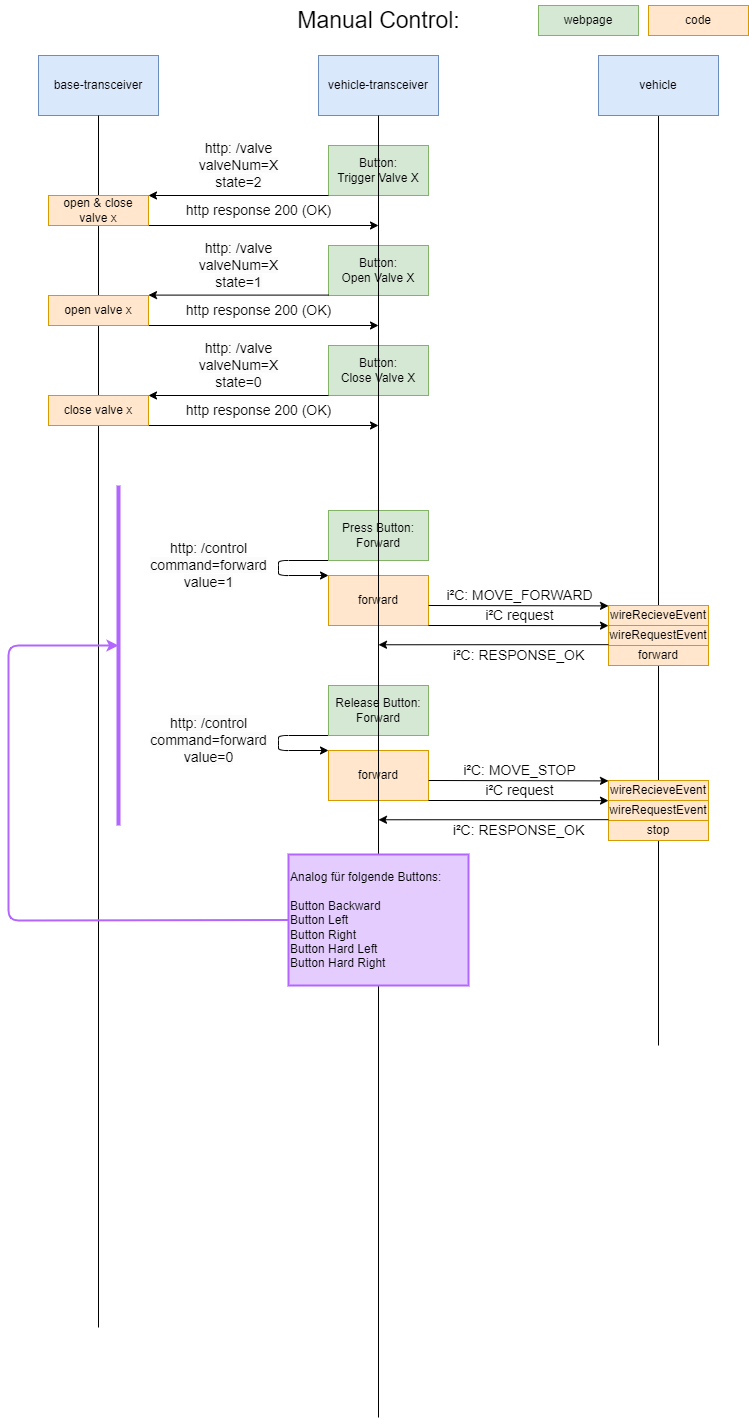

The diagram above was exported from draw.io. Its source (the exported page's mxGraphModel, read from the mxfile embedded in the PNG):
<mxGraphModel dx="1231" dy="1766" grid="1" gridSize="10" guides="1" tooltips="1" connect="1" arrows="1" fold="1" page="1" pageScale="1" pageWidth="850" pageHeight="1100" math="0" shadow="0">
  <root>
    <mxCell id="0" />
    <mxCell id="1" parent="0" />
    <mxCell id="2" value="vehicle-transceiver" style="rounded=0;whiteSpace=wrap;html=1;fillColor=#dae8fc;strokeColor=#6c8ebf;" parent="1" vertex="1">
      <mxGeometry x="320" y="-1030" width="120" height="60" as="geometry" />
    </mxCell>
    <mxCell id="3" value="base-transceiver" style="rounded=0;whiteSpace=wrap;html=1;fillColor=#dae8fc;strokeColor=#6c8ebf;" parent="1" vertex="1">
      <mxGeometry x="40" y="-1030" width="120" height="60" as="geometry" />
    </mxCell>
    <mxCell id="8" style="edgeStyle=none;html=1;fontSize=23;endArrow=none;endFill=0;" parent="1" source="4" edge="1">
      <mxGeometry relative="1" as="geometry">
        <mxPoint x="660" y="-40" as="targetPoint" />
      </mxGeometry>
    </mxCell>
    <mxCell id="4" value="vehicle" style="rounded=0;whiteSpace=wrap;html=1;fillColor=#dae8fc;strokeColor=#6c8ebf;" parent="1" vertex="1">
      <mxGeometry x="600" y="-1030" width="120" height="60" as="geometry" />
    </mxCell>
    <mxCell id="5" value="&lt;font style=&quot;font-size: 23px;&quot;&gt;Manual Control:&lt;/font&gt;" style="text;html=1;align=center;verticalAlign=middle;resizable=0;points=[];autosize=1;strokeColor=none;fillColor=none;" parent="1" vertex="1">
      <mxGeometry x="285" y="-1085" width="190" height="40" as="geometry" />
    </mxCell>
    <mxCell id="48" value="" style="edgeStyle=none;html=1;fontSize=23;endArrow=none;endFill=0;" parent="1" source="3" edge="1">
      <mxGeometry relative="1" as="geometry">
        <mxPoint x="99.99999999999989" y="242" as="targetPoint" />
        <mxPoint x="100" y="-970" as="sourcePoint" />
      </mxGeometry>
    </mxCell>
    <mxCell id="57" value="" style="edgeStyle=none;html=1;fontSize=23;endArrow=none;endFill=0;startArrow=none;" parent="1" source="130" edge="1">
      <mxGeometry relative="1" as="geometry">
        <mxPoint x="380" y="332" as="targetPoint" />
        <mxPoint x="380" y="-970" as="sourcePoint" />
      </mxGeometry>
    </mxCell>
    <mxCell id="81" value="Button:&lt;br&gt;Trigger Valve X" style="rounded=0;whiteSpace=wrap;html=1;fillColor=#d5e8d4;strokeColor=#82b366;align=center;verticalAlign=middle;" parent="1" vertex="1">
      <mxGeometry x="330" y="-940" width="100" height="50" as="geometry" />
    </mxCell>
    <mxCell id="85" style="edgeStyle=none;html=1;exitX=0;exitY=1;exitDx=0;exitDy=0;labelBackgroundColor=none;fontSize=9;fontColor=#B266FF;endArrow=classic;endFill=1;" parent="1" edge="1">
      <mxGeometry relative="1" as="geometry">
        <mxPoint x="150" y="-890" as="targetPoint" />
        <mxPoint x="330" y="-890" as="sourcePoint" />
      </mxGeometry>
    </mxCell>
    <mxCell id="86" value="&lt;span style=&quot;color: rgb(0, 0, 0); font-size: 14px; background-color: rgb(251, 251, 251);&quot;&gt;http: /valve&lt;/span&gt;&lt;br style=&quot;border-color: var(--border-color); color: rgb(0, 0, 0); font-size: 14px; background-color: rgb(251, 251, 251);&quot;&gt;&lt;span style=&quot;color: rgb(0, 0, 0); font-size: 14px; background-color: rgb(251, 251, 251);&quot;&gt;valveNum=X&lt;/span&gt;&lt;br style=&quot;border-color: var(--border-color); color: rgb(0, 0, 0); font-size: 14px; background-color: rgb(251, 251, 251);&quot;&gt;&lt;span style=&quot;color: rgb(0, 0, 0); font-size: 14px; background-color: rgb(251, 251, 251);&quot;&gt;state=2&lt;/span&gt;" style="edgeLabel;html=1;align=center;verticalAlign=middle;resizable=0;points=[];fontSize=9;fontColor=#B266FF;" parent="85" vertex="1" connectable="0">
      <mxGeometry x="0.3926" y="1" relative="1" as="geometry">
        <mxPoint x="35" y="-31" as="offset" />
      </mxGeometry>
    </mxCell>
    <mxCell id="87" value="&#10;&lt;span style=&quot;color: rgb(0, 0, 0); font-family: Helvetica; font-size: 14px; font-style: normal; font-variant-ligatures: normal; font-variant-caps: normal; font-weight: 400; letter-spacing: normal; orphans: 2; text-align: center; text-indent: 0px; text-transform: none; widows: 2; word-spacing: 0px; -webkit-text-stroke-width: 0px; background-color: rgb(255, 255, 255); text-decoration-thickness: initial; text-decoration-style: initial; text-decoration-color: initial; float: none; display: inline !important;&quot;&gt;http response 200 (OK)&lt;/span&gt;&#10;&#10;" style="edgeStyle=none;html=1;labelBackgroundColor=none;fontSize=9;fontColor=#B266FF;endArrow=classic;endFill=1;" parent="1" edge="1">
      <mxGeometry x="-0.0435" y="10" relative="1" as="geometry">
        <mxPoint x="380" y="-860" as="targetPoint" />
        <mxPoint x="150" y="-860" as="sourcePoint" />
        <mxPoint as="offset" />
      </mxGeometry>
    </mxCell>
    <mxCell id="88" value="open &amp;amp; close valve x" style="rounded=0;whiteSpace=wrap;html=1;fillColor=#ffe6cc;strokeColor=#d79b00;" parent="1" vertex="1">
      <mxGeometry x="50" y="-890" width="100" height="30" as="geometry" />
    </mxCell>
    <mxCell id="90" value="Button:&lt;br&gt;Open Valve X" style="rounded=0;whiteSpace=wrap;html=1;fillColor=#d5e8d4;strokeColor=#82b366;align=center;verticalAlign=middle;" parent="1" vertex="1">
      <mxGeometry x="330" y="-840" width="100" height="50" as="geometry" />
    </mxCell>
    <mxCell id="92" value="&#10;&lt;span style=&quot;color: rgb(0, 0, 0); font-family: Helvetica; font-size: 14px; font-style: normal; font-variant-ligatures: normal; font-variant-caps: normal; font-weight: 400; letter-spacing: normal; orphans: 2; text-align: center; text-indent: 0px; text-transform: none; widows: 2; word-spacing: 0px; -webkit-text-stroke-width: 0px; background-color: rgb(255, 255, 255); text-decoration-thickness: initial; text-decoration-style: initial; text-decoration-color: initial; float: none; display: inline !important;&quot;&gt;http response 200 (OK)&lt;/span&gt;&#10;&#10;" style="edgeStyle=none;html=1;labelBackgroundColor=none;fontSize=9;fontColor=#B266FF;endArrow=classic;endFill=1;" parent="1" edge="1">
      <mxGeometry x="-0.0435" y="10" relative="1" as="geometry">
        <mxPoint x="380" y="-760" as="targetPoint" />
        <mxPoint x="150" y="-760" as="sourcePoint" />
        <mxPoint as="offset" />
      </mxGeometry>
    </mxCell>
    <mxCell id="93" value="open&amp;nbsp;valve x" style="rounded=0;whiteSpace=wrap;html=1;fillColor=#ffe6cc;strokeColor=#d79b00;" parent="1" vertex="1">
      <mxGeometry x="50" y="-790" width="100" height="30" as="geometry" />
    </mxCell>
    <mxCell id="94" value="Button:&lt;br&gt;Close Valve X" style="rounded=0;whiteSpace=wrap;html=1;fillColor=#d5e8d4;strokeColor=#82b366;align=center;verticalAlign=middle;" parent="1" vertex="1">
      <mxGeometry x="330" y="-740" width="100" height="50" as="geometry" />
    </mxCell>
    <mxCell id="96" value="&#10;&lt;span style=&quot;color: rgb(0, 0, 0); font-family: Helvetica; font-size: 14px; font-style: normal; font-variant-ligatures: normal; font-variant-caps: normal; font-weight: 400; letter-spacing: normal; orphans: 2; text-align: center; text-indent: 0px; text-transform: none; widows: 2; word-spacing: 0px; -webkit-text-stroke-width: 0px; background-color: rgb(255, 255, 255); text-decoration-thickness: initial; text-decoration-style: initial; text-decoration-color: initial; float: none; display: inline !important;&quot;&gt;http response 200 (OK)&lt;/span&gt;&#10;&#10;" style="edgeStyle=none;html=1;labelBackgroundColor=none;fontSize=9;fontColor=#B266FF;endArrow=classic;endFill=1;" parent="1" edge="1">
      <mxGeometry x="-0.0435" y="10" relative="1" as="geometry">
        <mxPoint x="380" y="-660" as="targetPoint" />
        <mxPoint x="150" y="-660" as="sourcePoint" />
        <mxPoint as="offset" />
      </mxGeometry>
    </mxCell>
    <mxCell id="97" value="close valve x" style="rounded=0;whiteSpace=wrap;html=1;fillColor=#ffe6cc;strokeColor=#d79b00;" parent="1" vertex="1">
      <mxGeometry x="50" y="-690" width="100" height="30" as="geometry" />
    </mxCell>
    <mxCell id="102" style="edgeStyle=none;html=1;exitX=0;exitY=1;exitDx=0;exitDy=0;labelBackgroundColor=none;fontSize=9;fontColor=#B266FF;endArrow=classic;endFill=1;" parent="1" edge="1">
      <mxGeometry relative="1" as="geometry">
        <mxPoint x="150" y="-790.4" as="targetPoint" />
        <mxPoint x="330" y="-790.4" as="sourcePoint" />
      </mxGeometry>
    </mxCell>
    <mxCell id="103" value="&lt;span style=&quot;color: rgb(0, 0, 0); font-size: 14px; background-color: rgb(251, 251, 251);&quot;&gt;http: /valve&lt;/span&gt;&lt;br style=&quot;border-color: var(--border-color); color: rgb(0, 0, 0); font-size: 14px; background-color: rgb(251, 251, 251);&quot;&gt;&lt;span style=&quot;color: rgb(0, 0, 0); font-size: 14px; background-color: rgb(251, 251, 251);&quot;&gt;valveNum=X&lt;/span&gt;&lt;br style=&quot;border-color: var(--border-color); color: rgb(0, 0, 0); font-size: 14px; background-color: rgb(251, 251, 251);&quot;&gt;&lt;span style=&quot;color: rgb(0, 0, 0); font-size: 14px; background-color: rgb(251, 251, 251);&quot;&gt;state=1&lt;/span&gt;" style="edgeLabel;html=1;align=center;verticalAlign=middle;resizable=0;points=[];fontSize=9;fontColor=#B266FF;" parent="102" vertex="1" connectable="0">
      <mxGeometry x="0.3926" y="1" relative="1" as="geometry">
        <mxPoint x="35" y="-31" as="offset" />
      </mxGeometry>
    </mxCell>
    <mxCell id="104" style="edgeStyle=none;html=1;exitX=0;exitY=1;exitDx=0;exitDy=0;labelBackgroundColor=none;fontSize=9;fontColor=#B266FF;endArrow=classic;endFill=1;" parent="1" edge="1">
      <mxGeometry relative="1" as="geometry">
        <mxPoint x="150" y="-690" as="targetPoint" />
        <mxPoint x="330" y="-690" as="sourcePoint" />
      </mxGeometry>
    </mxCell>
    <mxCell id="105" value="&lt;span style=&quot;color: rgb(0, 0, 0); font-size: 14px; background-color: rgb(251, 251, 251);&quot;&gt;http: /valve&lt;/span&gt;&lt;br style=&quot;border-color: var(--border-color); color: rgb(0, 0, 0); font-size: 14px; background-color: rgb(251, 251, 251);&quot;&gt;&lt;span style=&quot;color: rgb(0, 0, 0); font-size: 14px; background-color: rgb(251, 251, 251);&quot;&gt;valveNum=X&lt;/span&gt;&lt;br style=&quot;border-color: var(--border-color); color: rgb(0, 0, 0); font-size: 14px; background-color: rgb(251, 251, 251);&quot;&gt;&lt;span style=&quot;color: rgb(0, 0, 0); font-size: 14px; background-color: rgb(251, 251, 251);&quot;&gt;state=0&lt;/span&gt;" style="edgeLabel;html=1;align=center;verticalAlign=middle;resizable=0;points=[];fontSize=9;fontColor=#B266FF;" parent="104" vertex="1" connectable="0">
      <mxGeometry x="0.3926" y="1" relative="1" as="geometry">
        <mxPoint x="35" y="-31" as="offset" />
      </mxGeometry>
    </mxCell>
    <mxCell id="117" value="&lt;span style=&quot;border-color: var(--border-color); font-size: 14px; background-color: rgb(251, 251, 251);&quot;&gt;http: /control&lt;/span&gt;&lt;br style=&quot;border-color: var(--border-color); font-size: 14px; background-color: rgb(251, 251, 251);&quot;&gt;&lt;span style=&quot;border-color: var(--border-color); font-size: 14px; background-color: rgb(251, 251, 251);&quot;&gt;command=forward&lt;/span&gt;&lt;br style=&quot;border-color: var(--border-color); font-size: 14px; background-color: rgb(251, 251, 251);&quot;&gt;&lt;span style=&quot;border-color: var(--border-color); font-size: 14px; background-color: rgb(251, 251, 251);&quot;&gt;value=1&lt;/span&gt;" style="edgeStyle=none;html=1;exitX=0;exitY=1;exitDx=0;exitDy=0;entryX=0;entryY=0;entryDx=0;entryDy=0;" parent="1" source="106" target="107" edge="1">
      <mxGeometry x="-0.0435" y="-70" relative="1" as="geometry">
        <Array as="points">
          <mxPoint x="280" y="-525" />
          <mxPoint x="280" y="-520" />
          <mxPoint x="280" y="-510" />
        </Array>
        <mxPoint as="offset" />
      </mxGeometry>
    </mxCell>
    <mxCell id="106" value="Press Button:&lt;br&gt;Forward" style="rounded=0;whiteSpace=wrap;html=1;fillColor=#d5e8d4;strokeColor=#82b366;align=center;verticalAlign=middle;" parent="1" vertex="1">
      <mxGeometry x="330" y="-575" width="100" height="50" as="geometry" />
    </mxCell>
    <mxCell id="107" value="forward" style="rounded=0;whiteSpace=wrap;html=1;fillColor=#ffe6cc;strokeColor=#d79b00;" parent="1" vertex="1">
      <mxGeometry x="330" y="-510" width="100" height="50" as="geometry" />
    </mxCell>
    <mxCell id="108" style="edgeStyle=none;html=1;labelBackgroundColor=none;fontSize=14;fontColor=none;endArrow=classic;endFill=1;exitX=1.002;exitY=0.775;exitDx=0;exitDy=0;exitPerimeter=0;" parent="1" edge="1">
      <mxGeometry relative="1" as="geometry">
        <mxPoint x="610" y="-479.6071428571431" as="targetPoint" />
        <mxPoint x="430.20000000000005" y="-480.00000000000045" as="sourcePoint" />
      </mxGeometry>
    </mxCell>
    <mxCell id="109" value="i²C: MOVE_FORWARD" style="edgeLabel;html=1;align=center;verticalAlign=middle;resizable=0;points=[];fontSize=14;fontColor=none;" parent="108" vertex="1" connectable="0">
      <mxGeometry x="-0.1191" y="2" relative="1" as="geometry">
        <mxPoint x="11" y="-8" as="offset" />
      </mxGeometry>
    </mxCell>
    <mxCell id="110" value="wireRecieveEvent" style="rounded=0;whiteSpace=wrap;html=1;fillColor=#ffe6cc;strokeColor=#d79b00;" parent="1" vertex="1">
      <mxGeometry x="610" y="-480" width="100" height="20" as="geometry" />
    </mxCell>
    <mxCell id="111" value="wireRequestEvent" style="rounded=0;whiteSpace=wrap;html=1;fillColor=#ffe6cc;strokeColor=#d79b00;" parent="1" vertex="1">
      <mxGeometry x="610" y="-460" width="100" height="20" as="geometry" />
    </mxCell>
    <mxCell id="112" value="forward" style="rounded=0;whiteSpace=wrap;html=1;fillColor=#ffe6cc;strokeColor=#d79b00;" parent="1" vertex="1">
      <mxGeometry x="610" y="-440" width="100" height="20" as="geometry" />
    </mxCell>
    <mxCell id="113" style="edgeStyle=none;html=1;exitX=0;exitY=1;exitDx=0;exitDy=0;labelBackgroundColor=none;fontSize=14;fontColor=none;endArrow=classic;endFill=1;" parent="1" edge="1">
      <mxGeometry relative="1" as="geometry">
        <mxPoint x="380" y="-440.7319607843138" as="targetPoint" />
        <mxPoint x="610" y="-440.83" as="sourcePoint" />
      </mxGeometry>
    </mxCell>
    <mxCell id="114" value="i²C: RESPONSE_OK" style="edgeLabel;html=1;align=center;verticalAlign=middle;resizable=0;points=[];fontSize=14;fontColor=none;" parent="113" vertex="1" connectable="0">
      <mxGeometry x="-0.088" relative="1" as="geometry">
        <mxPoint x="15" y="10" as="offset" />
      </mxGeometry>
    </mxCell>
    <mxCell id="115" style="edgeStyle=none;html=1;exitX=1;exitY=1;exitDx=0;exitDy=0;labelBackgroundColor=none;fontSize=14;fontColor=none;endArrow=classic;endFill=1;" parent="1" edge="1">
      <mxGeometry relative="1" as="geometry">
        <mxPoint x="610" y="-459.8571428571431" as="targetPoint" />
        <mxPoint x="430" y="-460" as="sourcePoint" />
      </mxGeometry>
    </mxCell>
    <mxCell id="116" value="i²C request" style="edgeLabel;html=1;align=center;verticalAlign=middle;resizable=0;points=[];fontSize=14;fontColor=none;" parent="115" vertex="1" connectable="0">
      <mxGeometry x="-0.1191" y="2" relative="1" as="geometry">
        <mxPoint x="11" y="-8" as="offset" />
      </mxGeometry>
    </mxCell>
    <mxCell id="118" value="&lt;span style=&quot;border-color: var(--border-color); font-size: 14px; background-color: rgb(251, 251, 251);&quot;&gt;http: /control&lt;/span&gt;&lt;br style=&quot;border-color: var(--border-color); font-size: 14px; background-color: rgb(251, 251, 251);&quot;&gt;&lt;span style=&quot;border-color: var(--border-color); font-size: 14px; background-color: rgb(251, 251, 251);&quot;&gt;command=forward&lt;/span&gt;&lt;br style=&quot;border-color: var(--border-color); font-size: 14px; background-color: rgb(251, 251, 251);&quot;&gt;&lt;span style=&quot;border-color: var(--border-color); font-size: 14px; background-color: rgb(251, 251, 251);&quot;&gt;value=0&lt;/span&gt;" style="edgeStyle=none;html=1;exitX=0;exitY=1;exitDx=0;exitDy=0;entryX=0;entryY=0;entryDx=0;entryDy=0;" parent="1" source="119" target="120" edge="1">
      <mxGeometry x="-0.0435" y="-70" relative="1" as="geometry">
        <Array as="points">
          <mxPoint x="280" y="-350" />
          <mxPoint x="280" y="-345" />
          <mxPoint x="280" y="-335" />
        </Array>
        <mxPoint as="offset" />
      </mxGeometry>
    </mxCell>
    <mxCell id="119" value="Release Button:&lt;br&gt;Forward" style="rounded=0;whiteSpace=wrap;html=1;fillColor=#d5e8d4;strokeColor=#82b366;align=center;verticalAlign=middle;" parent="1" vertex="1">
      <mxGeometry x="330" y="-400" width="100" height="50" as="geometry" />
    </mxCell>
    <mxCell id="120" value="forward" style="rounded=0;whiteSpace=wrap;html=1;fillColor=#ffe6cc;strokeColor=#d79b00;" parent="1" vertex="1">
      <mxGeometry x="330" y="-335" width="100" height="50" as="geometry" />
    </mxCell>
    <mxCell id="121" style="edgeStyle=none;html=1;labelBackgroundColor=none;fontSize=14;fontColor=none;endArrow=classic;endFill=1;exitX=1.002;exitY=0.775;exitDx=0;exitDy=0;exitPerimeter=0;" parent="1" edge="1">
      <mxGeometry relative="1" as="geometry">
        <mxPoint x="610" y="-304.6071428571431" as="targetPoint" />
        <mxPoint x="430.20000000000005" y="-305.0000000000007" as="sourcePoint" />
      </mxGeometry>
    </mxCell>
    <mxCell id="122" value="i²C: MOVE_STOP" style="edgeLabel;html=1;align=center;verticalAlign=middle;resizable=0;points=[];fontSize=14;fontColor=none;" parent="121" vertex="1" connectable="0">
      <mxGeometry x="-0.1191" y="2" relative="1" as="geometry">
        <mxPoint x="11" y="-8" as="offset" />
      </mxGeometry>
    </mxCell>
    <mxCell id="123" value="wireRecieveEvent" style="rounded=0;whiteSpace=wrap;html=1;fillColor=#ffe6cc;strokeColor=#d79b00;" parent="1" vertex="1">
      <mxGeometry x="610" y="-305" width="100" height="20" as="geometry" />
    </mxCell>
    <mxCell id="124" value="wireRequestEvent" style="rounded=0;whiteSpace=wrap;html=1;fillColor=#ffe6cc;strokeColor=#d79b00;" parent="1" vertex="1">
      <mxGeometry x="610" y="-285" width="100" height="20" as="geometry" />
    </mxCell>
    <mxCell id="125" value="stop" style="rounded=0;whiteSpace=wrap;html=1;fillColor=#ffe6cc;strokeColor=#d79b00;" parent="1" vertex="1">
      <mxGeometry x="610" y="-265" width="100" height="20" as="geometry" />
    </mxCell>
    <mxCell id="126" style="edgeStyle=none;html=1;exitX=0;exitY=1;exitDx=0;exitDy=0;labelBackgroundColor=none;fontSize=14;fontColor=none;endArrow=classic;endFill=1;" parent="1" edge="1">
      <mxGeometry relative="1" as="geometry">
        <mxPoint x="380" y="-265.73196078431374" as="targetPoint" />
        <mxPoint x="610" y="-265.8299999999999" as="sourcePoint" />
      </mxGeometry>
    </mxCell>
    <mxCell id="127" value="i²C: RESPONSE_OK" style="edgeLabel;html=1;align=center;verticalAlign=middle;resizable=0;points=[];fontSize=14;fontColor=none;" parent="126" vertex="1" connectable="0">
      <mxGeometry x="-0.088" relative="1" as="geometry">
        <mxPoint x="15" y="10" as="offset" />
      </mxGeometry>
    </mxCell>
    <mxCell id="128" style="edgeStyle=none;html=1;exitX=1;exitY=1;exitDx=0;exitDy=0;labelBackgroundColor=none;fontSize=14;fontColor=none;endArrow=classic;endFill=1;" parent="1" edge="1">
      <mxGeometry relative="1" as="geometry">
        <mxPoint x="610" y="-284.85714285714334" as="targetPoint" />
        <mxPoint x="430" y="-284.9999999999998" as="sourcePoint" />
      </mxGeometry>
    </mxCell>
    <mxCell id="129" value="i²C request" style="edgeLabel;html=1;align=center;verticalAlign=middle;resizable=0;points=[];fontSize=14;fontColor=none;" parent="128" vertex="1" connectable="0">
      <mxGeometry x="-0.1191" y="2" relative="1" as="geometry">
        <mxPoint x="11" y="-8" as="offset" />
      </mxGeometry>
    </mxCell>
    <mxCell id="131" style="edgeStyle=none;html=1;strokeWidth=2;strokeColor=#B266FF;" parent="1" source="130" edge="1">
      <mxGeometry relative="1" as="geometry">
        <mxPoint x="119.99999999999989" y="-439.9999999999998" as="targetPoint" />
        <Array as="points">
          <mxPoint x="10" y="-165" />
          <mxPoint x="10" y="-320" />
          <mxPoint x="10" y="-440" />
        </Array>
      </mxGeometry>
    </mxCell>
    <mxCell id="132" value="" style="edgeStyle=none;orthogonalLoop=1;jettySize=auto;html=1;strokeColor=#B266FF;strokeWidth=4;endArrow=none;endFill=0;" parent="1" edge="1">
      <mxGeometry width="100" relative="1" as="geometry">
        <mxPoint x="120" y="-600" as="sourcePoint" />
        <mxPoint x="120" y="-260" as="targetPoint" />
        <Array as="points" />
      </mxGeometry>
    </mxCell>
    <mxCell id="133" value="webpage" style="rounded=0;whiteSpace=wrap;html=1;fillColor=#d5e8d4;strokeColor=#82b366;align=center;verticalAlign=middle;" parent="1" vertex="1">
      <mxGeometry x="540" y="-1080" width="100" height="30" as="geometry" />
    </mxCell>
    <mxCell id="134" value="code" style="rounded=0;whiteSpace=wrap;html=1;fillColor=#ffe6cc;strokeColor=#d79b00;" parent="1" vertex="1">
      <mxGeometry x="650" y="-1080" width="100" height="30" as="geometry" />
    </mxCell>
    <mxCell id="135" value="" style="edgeStyle=none;html=1;fontSize=23;endArrow=none;endFill=0;" edge="1" parent="1" source="2" target="130">
      <mxGeometry relative="1" as="geometry">
        <mxPoint x="380" y="332" as="targetPoint" />
        <mxPoint x="380" y="-970" as="sourcePoint" />
      </mxGeometry>
    </mxCell>
    <mxCell id="130" value="Analog für folgende Buttons:&lt;br&gt;&lt;br&gt;Button Backward&lt;br&gt;Button Left&lt;br style=&quot;border-color: var(--border-color);&quot;&gt;Button Right&lt;br style=&quot;border-color: var(--border-color);&quot;&gt;Button Hard Left&lt;br style=&quot;border-color: var(--border-color);&quot;&gt;Button Hard Right" style="whiteSpace=wrap;html=1;align=left;fillColor=#E5CCFF;strokeColor=#B266FF;strokeWidth=2;" parent="1" vertex="1">
      <mxGeometry x="290" y="-231" width="180" height="131" as="geometry" />
    </mxCell>
  </root>
</mxGraphModel>